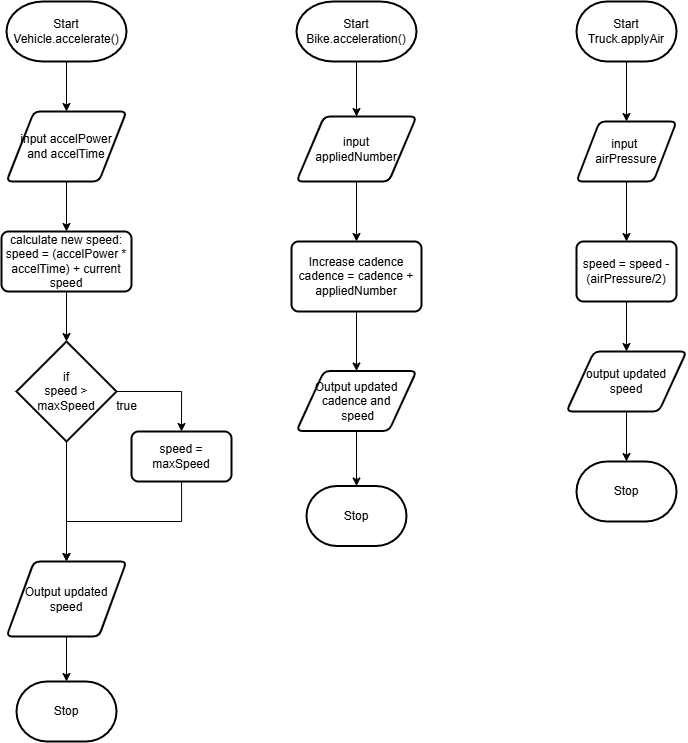

The diagram above was exported from draw.io. Its source (the exported page's mxGraphModel, read from the mxfile embedded in the PNG):
<mxGraphModel dx="860" dy="804" grid="1" gridSize="10" guides="1" tooltips="1" connect="1" arrows="1" fold="1" page="1" pageScale="1" pageWidth="827" pageHeight="1169" math="0" shadow="0">
  <root>
    <mxCell id="0" />
    <mxCell id="1" parent="0" />
    <mxCell id="2" value="" style="edgeStyle=none;html=1;" edge="1" parent="1" source="3" target="5">
      <mxGeometry relative="1" as="geometry" />
    </mxCell>
    <mxCell id="3" value="Start&lt;br&gt;Vehicle.accelerate()" style="strokeWidth=2;html=1;shape=mxgraph.flowchart.terminator;whiteSpace=wrap;" vertex="1" parent="1">
      <mxGeometry x="20" y="40" width="120" height="60" as="geometry" />
    </mxCell>
    <mxCell id="4" value="" style="edgeStyle=none;html=1;" edge="1" parent="1" source="5">
      <mxGeometry relative="1" as="geometry">
        <mxPoint x="80" y="270" as="targetPoint" />
      </mxGeometry>
    </mxCell>
    <mxCell id="5" value="input accelPower&lt;br&gt;&amp;nbsp;and accelTime&amp;nbsp;" style="shape=parallelogram;html=1;strokeWidth=2;perimeter=parallelogramPerimeter;whiteSpace=wrap;rounded=1;arcSize=12;size=0.23;" vertex="1" parent="1">
      <mxGeometry x="20" y="150" width="120" height="70" as="geometry" />
    </mxCell>
    <mxCell id="6" value="" style="edgeStyle=none;html=1;" edge="1" parent="1" target="9">
      <mxGeometry relative="1" as="geometry">
        <mxPoint x="80" y="330" as="sourcePoint" />
      </mxGeometry>
    </mxCell>
    <mxCell id="7" style="edgeStyle=orthogonalEdgeStyle;html=1;entryX=0.5;entryY=0;entryDx=0;entryDy=0;rounded=0;" edge="1" parent="1" source="9" target="11">
      <mxGeometry relative="1" as="geometry" />
    </mxCell>
    <mxCell id="8" value="" style="edgeStyle=orthogonalEdgeStyle;rounded=0;html=1;" edge="1" parent="1" source="9" target="14">
      <mxGeometry relative="1" as="geometry" />
    </mxCell>
    <mxCell id="9" value="if&lt;br&gt;speed &amp;gt; maxSpeed" style="strokeWidth=2;html=1;shape=mxgraph.flowchart.decision;whiteSpace=wrap;" vertex="1" parent="1">
      <mxGeometry x="30" y="380" width="100" height="100" as="geometry" />
    </mxCell>
    <mxCell id="10" style="edgeStyle=orthogonalEdgeStyle;rounded=0;html=1;entryX=0.5;entryY=0;entryDx=0;entryDy=0;" edge="1" parent="1" source="11" target="14">
      <mxGeometry relative="1" as="geometry">
        <Array as="points">
          <mxPoint x="195" y="560" />
          <mxPoint x="80" y="560" />
        </Array>
      </mxGeometry>
    </mxCell>
    <mxCell id="11" value="speed = maxSpeed" style="rounded=1;whiteSpace=wrap;html=1;absoluteArcSize=1;arcSize=14;strokeWidth=2;" vertex="1" parent="1">
      <mxGeometry x="145" y="470" width="100" height="50" as="geometry" />
    </mxCell>
    <mxCell id="12" value="true" style="text;html=1;align=center;verticalAlign=middle;resizable=0;points=[];autosize=1;strokeColor=none;fillColor=none;" vertex="1" parent="1">
      <mxGeometry x="120" y="430" width="40" height="30" as="geometry" />
    </mxCell>
    <mxCell id="13" value="" style="edgeStyle=orthogonalEdgeStyle;rounded=0;html=1;" edge="1" parent="1" source="14" target="15">
      <mxGeometry relative="1" as="geometry" />
    </mxCell>
    <mxCell id="14" value="Output updated speed" style="shape=parallelogram;html=1;strokeWidth=2;perimeter=parallelogramPerimeter;whiteSpace=wrap;rounded=1;arcSize=12;size=0.23;" vertex="1" parent="1">
      <mxGeometry x="20" y="600" width="120" height="75" as="geometry" />
    </mxCell>
    <mxCell id="15" value="Stop" style="strokeWidth=2;html=1;shape=mxgraph.flowchart.terminator;whiteSpace=wrap;" vertex="1" parent="1">
      <mxGeometry x="30" y="720" width="100" height="60" as="geometry" />
    </mxCell>
    <mxCell id="16" value="" style="edgeStyle=orthogonalEdgeStyle;rounded=0;html=1;" edge="1" parent="1" source="17" target="19">
      <mxGeometry relative="1" as="geometry" />
    </mxCell>
    <mxCell id="17" value="Start&lt;br&gt;Bike.acceleration()" style="strokeWidth=2;html=1;shape=mxgraph.flowchart.terminator;whiteSpace=wrap;" vertex="1" parent="1">
      <mxGeometry x="310" y="40" width="120" height="60" as="geometry" />
    </mxCell>
    <mxCell id="18" value="" style="edgeStyle=orthogonalEdgeStyle;rounded=0;html=1;" edge="1" parent="1" source="19" target="21">
      <mxGeometry relative="1" as="geometry" />
    </mxCell>
    <mxCell id="19" value="input &lt;br&gt;appliedNumber" style="shape=parallelogram;html=1;strokeWidth=2;perimeter=parallelogramPerimeter;whiteSpace=wrap;rounded=1;arcSize=12;size=0.23;" vertex="1" parent="1">
      <mxGeometry x="310" y="155" width="120" height="65" as="geometry" />
    </mxCell>
    <mxCell id="36" value="" style="edgeStyle=none;html=1;" edge="1" parent="1" source="21" target="25">
      <mxGeometry relative="1" as="geometry" />
    </mxCell>
    <mxCell id="21" value="Increase cadence&lt;br&gt;cadence = cadence + appliedNumber" style="rounded=1;whiteSpace=wrap;html=1;absoluteArcSize=1;arcSize=14;strokeWidth=2;" vertex="1" parent="1">
      <mxGeometry x="305" y="280" width="130" height="70" as="geometry" />
    </mxCell>
    <mxCell id="24" value="" style="edgeStyle=orthogonalEdgeStyle;rounded=0;html=1;" edge="1" parent="1" source="25" target="26">
      <mxGeometry relative="1" as="geometry" />
    </mxCell>
    <mxCell id="25" value="Output updated&lt;br&gt;cadence and&lt;br&gt;&amp;nbsp;speed" style="shape=parallelogram;html=1;strokeWidth=2;perimeter=parallelogramPerimeter;whiteSpace=wrap;rounded=1;arcSize=12;size=0.23;" vertex="1" parent="1">
      <mxGeometry x="310" y="409.5" width="120" height="60" as="geometry" />
    </mxCell>
    <mxCell id="26" value="Stop" style="strokeWidth=2;html=1;shape=mxgraph.flowchart.terminator;whiteSpace=wrap;" vertex="1" parent="1">
      <mxGeometry x="320" y="524.5" width="100" height="60" as="geometry" />
    </mxCell>
    <mxCell id="27" value="" style="edgeStyle=orthogonalEdgeStyle;rounded=0;html=1;" edge="1" parent="1" source="28" target="30">
      <mxGeometry relative="1" as="geometry" />
    </mxCell>
    <mxCell id="28" value="Start&lt;br&gt;Truck.applyAir" style="strokeWidth=2;html=1;shape=mxgraph.flowchart.terminator;whiteSpace=wrap;" vertex="1" parent="1">
      <mxGeometry x="590" y="40" width="100" height="60" as="geometry" />
    </mxCell>
    <mxCell id="29" value="" style="edgeStyle=orthogonalEdgeStyle;rounded=0;html=1;" edge="1" parent="1" source="30" target="32">
      <mxGeometry relative="1" as="geometry" />
    </mxCell>
    <mxCell id="30" value="input&amp;nbsp; &lt;br&gt;airPressure" style="shape=parallelogram;html=1;strokeWidth=2;perimeter=parallelogramPerimeter;whiteSpace=wrap;rounded=1;arcSize=12;size=0.23;" vertex="1" parent="1">
      <mxGeometry x="590" y="160" width="100" height="60" as="geometry" />
    </mxCell>
    <mxCell id="31" value="" style="edgeStyle=orthogonalEdgeStyle;rounded=0;html=1;" edge="1" parent="1" source="32" target="34">
      <mxGeometry relative="1" as="geometry" />
    </mxCell>
    <mxCell id="32" value="speed = speed - (airPressure/2)" style="rounded=1;whiteSpace=wrap;html=1;absoluteArcSize=1;arcSize=14;strokeWidth=2;" vertex="1" parent="1">
      <mxGeometry x="590" y="280" width="100" height="60" as="geometry" />
    </mxCell>
    <mxCell id="33" value="" style="edgeStyle=orthogonalEdgeStyle;rounded=0;html=1;" edge="1" parent="1" source="34" target="35">
      <mxGeometry relative="1" as="geometry" />
    </mxCell>
    <mxCell id="34" value="output updated&lt;br&gt;speed" style="shape=parallelogram;html=1;strokeWidth=2;perimeter=parallelogramPerimeter;whiteSpace=wrap;rounded=1;arcSize=12;size=0.23;" vertex="1" parent="1">
      <mxGeometry x="580" y="390" width="120" height="60" as="geometry" />
    </mxCell>
    <mxCell id="35" value="Stop" style="strokeWidth=2;html=1;shape=mxgraph.flowchart.terminator;whiteSpace=wrap;" vertex="1" parent="1">
      <mxGeometry x="590" y="500" width="100" height="60" as="geometry" />
    </mxCell>
    <mxCell id="37" value="calculate new speed:&lt;br&gt;speed = (accelPower * accelTime) + current speed" style="rounded=1;whiteSpace=wrap;html=1;absoluteArcSize=1;arcSize=14;strokeWidth=2;" vertex="1" parent="1">
      <mxGeometry x="15" y="270" width="130" height="60" as="geometry" />
    </mxCell>
  </root>
</mxGraphModel>